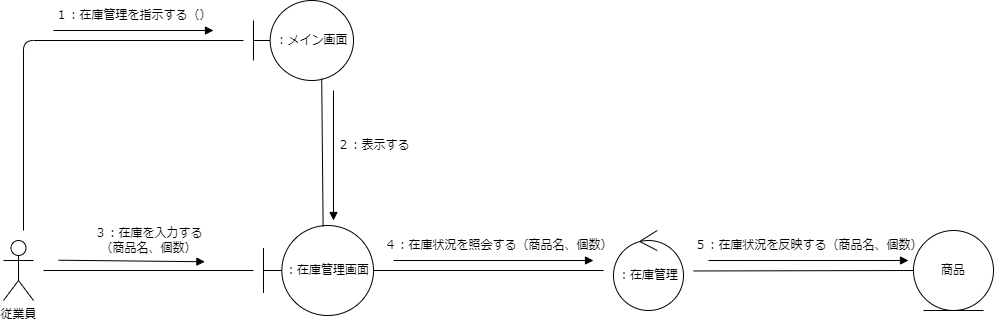

The diagram above was exported from draw.io. Its source (the exported page's mxGraphModel, read from the mxfile embedded in the PNG):
<mxGraphModel dx="639" dy="523" grid="1" gridSize="10" guides="1" tooltips="1" connect="1" arrows="1" fold="1" page="1" pageScale="1" pageWidth="827" pageHeight="1169" math="0" shadow="0">
  <root>
    <mxCell id="0" />
    <mxCell id="1" parent="0" />
    <mxCell id="2" style="edgeStyle=none;html=1;endArrow=none;endFill=0;" edge="1" parent="1">
      <mxGeometry relative="1" as="geometry">
        <mxPoint x="350" y="40" as="targetPoint" />
        <mxPoint x="130" y="230" as="sourcePoint" />
        <Array as="points">
          <mxPoint x="130" y="40" />
        </Array>
      </mxGeometry>
    </mxCell>
    <mxCell id="3" style="edgeStyle=none;html=1;endArrow=none;endFill=0;" edge="1" parent="1">
      <mxGeometry relative="1" as="geometry">
        <mxPoint x="360" y="270" as="targetPoint" />
        <mxPoint x="150" y="270" as="sourcePoint" />
      </mxGeometry>
    </mxCell>
    <mxCell id="4" value="従業員" style="shape=umlActor;verticalLabelPosition=bottom;verticalAlign=top;html=1;outlineConnect=0;" vertex="1" parent="1">
      <mxGeometry x="110" y="240" width="30" height="60" as="geometry" />
    </mxCell>
    <mxCell id="5" value="：メイン画面" style="shape=umlBoundary;whiteSpace=wrap;html=1;" vertex="1" parent="1">
      <mxGeometry x="360" width="100" height="80" as="geometry" />
    </mxCell>
    <mxCell id="6" value="：在庫管理" style="ellipse;shape=umlControl;whiteSpace=wrap;html=1;" vertex="1" parent="1">
      <mxGeometry x="720" y="230" width="70" height="80" as="geometry" />
    </mxCell>
    <mxCell id="7" style="edgeStyle=none;html=1;exitX=0;exitY=0.5;exitDx=0;exitDy=0;endArrow=none;endFill=0;" edge="1" parent="1" source="8">
      <mxGeometry relative="1" as="geometry">
        <mxPoint x="800" y="270.47058823529414" as="targetPoint" />
      </mxGeometry>
    </mxCell>
    <mxCell id="8" value="商品" style="ellipse;shape=umlEntity;whiteSpace=wrap;html=1;" vertex="1" parent="1">
      <mxGeometry x="1020" y="230" width="80" height="80" as="geometry" />
    </mxCell>
    <mxCell id="9" value="１：在庫管理を指示する（）" style="text;html=1;align=center;verticalAlign=middle;resizable=0;points=[];autosize=1;strokeColor=none;fillColor=none;" vertex="1" parent="1">
      <mxGeometry x="150" width="180" height="30" as="geometry" />
    </mxCell>
    <mxCell id="10" value="：在庫管理画面" style="shape=umlBoundary;whiteSpace=wrap;html=1;" vertex="1" parent="1">
      <mxGeometry x="370" y="225" width="110" height="90" as="geometry" />
    </mxCell>
    <mxCell id="11" style="edgeStyle=none;html=1;endArrow=none;endFill=0;exitX=0.682;exitY=0.977;exitDx=0;exitDy=0;exitPerimeter=0;entryX=0.542;entryY=0.012;entryDx=0;entryDy=0;entryPerimeter=0;" edge="1" parent="1" source="5" target="10">
      <mxGeometry relative="1" as="geometry">
        <mxPoint x="428" y="220" as="targetPoint" />
        <mxPoint x="230" y="280" as="sourcePoint" />
      </mxGeometry>
    </mxCell>
    <mxCell id="12" value="" style="endArrow=block;html=1;endFill=1;" edge="1" parent="1">
      <mxGeometry width="50" height="50" relative="1" as="geometry">
        <mxPoint x="160" y="30" as="sourcePoint" />
        <mxPoint x="320" y="30" as="targetPoint" />
      </mxGeometry>
    </mxCell>
    <mxCell id="13" value="" style="endArrow=block;html=1;endFill=1;" edge="1" parent="1">
      <mxGeometry width="50" height="50" relative="1" as="geometry">
        <mxPoint x="440" y="90" as="sourcePoint" />
        <mxPoint x="440" y="220" as="targetPoint" />
      </mxGeometry>
    </mxCell>
    <mxCell id="14" value="２：表示する" style="text;html=1;align=center;verticalAlign=middle;resizable=0;points=[];autosize=1;strokeColor=none;fillColor=none;" vertex="1" parent="1">
      <mxGeometry x="430" y="130" width="100" height="30" as="geometry" />
    </mxCell>
    <mxCell id="15" value="３：在庫を入力する&lt;br&gt;（商品名、個数）" style="text;html=1;align=center;verticalAlign=middle;resizable=0;points=[];autosize=1;strokeColor=none;fillColor=none;" vertex="1" parent="1">
      <mxGeometry x="190" y="220" width="130" height="40" as="geometry" />
    </mxCell>
    <mxCell id="16" value="" style="endArrow=block;html=1;endFill=1;entryX=0.934;entryY=1.031;entryDx=0;entryDy=0;entryPerimeter=0;" edge="1" parent="1" target="15">
      <mxGeometry width="50" height="50" relative="1" as="geometry">
        <mxPoint x="165" y="259.71000000000004" as="sourcePoint" />
        <mxPoint x="340" y="260" as="targetPoint" />
      </mxGeometry>
    </mxCell>
    <mxCell id="17" style="edgeStyle=none;html=1;endArrow=none;endFill=0;" edge="1" parent="1">
      <mxGeometry relative="1" as="geometry">
        <mxPoint x="710" y="270" as="targetPoint" />
        <mxPoint x="480" y="270" as="sourcePoint" />
      </mxGeometry>
    </mxCell>
    <mxCell id="18" value="" style="endArrow=block;html=1;endFill=1;" edge="1" parent="1">
      <mxGeometry width="50" height="50" relative="1" as="geometry">
        <mxPoint x="500" y="260" as="sourcePoint" />
        <mxPoint x="700" y="260" as="targetPoint" />
      </mxGeometry>
    </mxCell>
    <mxCell id="19" value="４：在庫状況を照会する（商品名、個数）" style="text;html=1;align=center;verticalAlign=middle;resizable=0;points=[];autosize=1;strokeColor=none;fillColor=none;" vertex="1" parent="1">
      <mxGeometry x="480" y="230" width="250" height="30" as="geometry" />
    </mxCell>
    <mxCell id="22" value="５：在庫状況を反映する（商品名、個数）" style="text;html=1;align=center;verticalAlign=middle;resizable=0;points=[];autosize=1;strokeColor=none;fillColor=none;" vertex="1" parent="1">
      <mxGeometry x="790" y="230" width="250" height="30" as="geometry" />
    </mxCell>
    <mxCell id="23" value="" style="endArrow=block;html=1;endFill=1;" edge="1" parent="1">
      <mxGeometry width="50" height="50" relative="1" as="geometry">
        <mxPoint x="815" y="260" as="sourcePoint" />
        <mxPoint x="1015" y="260" as="targetPoint" />
      </mxGeometry>
    </mxCell>
  </root>
</mxGraphModel>